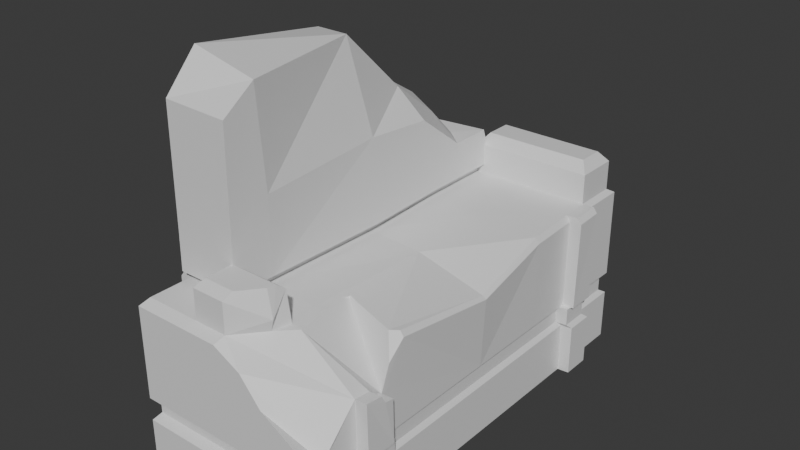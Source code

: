 # Source: bench.blend  (saved by Blender 4.0.36; exported with 4.5.12 LTS)
import bpy
from mathutils import Matrix  # noqa: F401  (used for matrix-valued properties, if any)

bpy.ops.wm.read_factory_settings(use_empty=True)
scene = bpy.context.scene
scene.name = 'Scene'

# ---- collections
col_collection = bpy.data.collections.new('Collection'); scene.collection.children.link(col_collection)

# ---- materials (node trees are filled in below, after node groups)
mat_material = bpy.data.materials.new('Material')
mat_material.alpha_threshold = 0.0
mat_material.use_transparent_shadow = False
mat_material.roughness = 0.5
mat_material.line_color = (0.0, 0.0, 0.0, 1.0)

# ---- material node trees
mat_material.use_nodes = True; mat_material.node_tree.nodes.clear()
_N = mat_material.node_tree.nodes; _L = mat_material.node_tree.links
n0 = _N.new('ShaderNodeOutputMaterial'); n0.name = 'Material Output'; n0.location = (300, 300)
n1 = _N.new('ShaderNodeBsdfPrincipled'); n1.name = 'Principled BSDF'; n1.location = (10, 300)
n1.inputs[3].default_value = 1.45
_L.new(n1.outputs[0], n0.inputs[0])
n0.is_active_output = True

# ---- world
world_world = bpy.data.worlds.new('World'); scene.world = world_world
world_world.use_nodes = True; world_world.node_tree.nodes.clear()
_N = world_world.node_tree.nodes; _L = world_world.node_tree.links
n0 = _N.new('ShaderNodeOutputWorld'); n0.name = 'World Output'; n0.location = (300, 300)
n1 = _N.new('ShaderNodeBackground'); n1.name = 'Background'; n1.location = (10, 300)
n1.inputs[0].default_value = (0.05088, 0.05088, 0.05088, 1.0)
_L.new(n1.outputs[0], n0.inputs[0])
n0.is_active_output = True
world_world.color = (0.05088, 0.05088, 0.05088)
world_world.use_sun_shadow = False
world_world.sun_shadow_jitter_overblur = 0.0

# ---- meshes
me_cube = bpy.data.meshes.new('Cube')
me_cube.from_pydata([(0.9566, 0.9568, 0.6604), (1.0, 1.0, -1.0), (1.0, -1.0, -1.0), (-0.9565, 0.9565, 0.6604), (-1.0, 1.0, -1.0), (-0.9565, -0.9565, 0.6604), (-1.0, -1.0, -1.0), (1.0, 1.0, -0.2795), (-1.0, -1.0, -0.2795), (1.0, -1.0, -0.2795), (-1.0, 1.0, -0.2795), (1.0, 1.0, -0.5), (1.0, -1.0, -0.5), (-1.0, 1.0, -0.5), (-1.0, -1.0, -0.5), (-1.0, -0.75, -1.0), (0.3125, -0.4562, 0.6185), (1.0, -0.75, -0.2795), (1.0, -0.75, -0.5), (-0.9565, -0.75, 0.6604), (1.0, -0.75, -1.0), (-1.0, -0.75, -0.2795), (-1.0, -0.75, -0.5), (-0.9626, 0.722, -0.2795), (0.9626, 0.722, -0.2795), (0.9626, -0.722, -0.2795), (-0.9626, -0.722, -0.2795), (-0.9626, 0.9626, -0.2795), (0.9626, -0.9626, -0.2795), (0.9626, 0.9626, -0.2795), (-0.9626, -0.9626, -0.2795), (-0.9565, 0.75, 0.6604), (1.0, 0.75, -1.0), (-1.0, 0.75, -0.2795), (-1.0, 0.75, -0.5), (-1.0, 0.75, -1.0), (0.9577, 0.7537, 0.6608), (1.0, 0.75, -0.2795), (1.0, 0.75, -0.5), (0.9626, 0.9626, -0.4518), (0.9626, -0.9626, -0.4518), (-0.9626, 0.9626, -0.4518), (-0.9626, -0.722, -0.4518), (0.9626, -0.722, -0.4518), (-0.9626, -0.9626, -0.4518), (0.9626, 0.722, -0.4518), (-0.9626, 0.722, -0.4518), (-1.0, -1.0, 0.6073), (-1.0, 0.75, 0.6073), (-1.0, 1.0, 0.6073), (1.0, 1.0, 0.6073), (1.001, 0.7534, 0.6077), (-1.0, -0.75, 0.6073), (0.9626, 0.0, -0.2795), (-0.9626, 0.0, -0.2795), (-1.0, 0.0, -1.0), (1.054, -0.01095, 0.4158), (1.0, 0.0, -0.2795), (1.0, 0.0, -0.5), (-1.0, 0.0, 0.6073), (1.0, 0.0, -1.0), (-1.0, 0.0, -0.2795), (-1.0, 0.0, -0.5), (-0.9626, 0.0, -0.4518), (0.9626, 0.0, -0.4518), (1.018, -0.01593, 0.45), (-0.9565, 0.0, 0.6604), (0.9626, 0.361, -0.2795), (-1.0, 0.375, 0.6073), (1.0, 0.375, -1.0), (-1.0, 0.375, -0.2795), (-1.0, 0.375, -0.5), (0.9626, 0.361, -0.4518), (-0.9565, 0.375, 0.6604), (-0.9626, 0.361, -0.2795), (-1.0, 0.375, -1.0), (1.013, 0.3816, 0.5847), (1.0, 0.375, -0.2795), (1.0, 0.375, -0.5), (-0.9626, 0.361, -0.4518), (0.9706, 0.3822, 0.6362), (0.2545, 1.0, -1.0), (0.2545, -1.0, -1.0), (0.2545, 1.0, 0.6073), (0.2545, 1.0, -0.2795), (0.2545, -1.0, -0.2795), (0.2545, -1.0, -0.5), (0.2545, 1.0, -0.5), (0.245, 0.9626, -0.2795), (0.245, -0.9626, -0.2795), (0.2545, -0.75, -1.0), (0.2957, -0.75, 0.6604), (0.2545, 0.75, -1.0), (0.2434, 0.75, 0.6604), (0.245, 0.9626, -0.4518), (0.245, -0.9626, -0.4518), (0.2434, 0.9565, 0.6604), (0.2545, 0.0, -1.0), (0.2606, -0.01023, 0.6162), (0.2545, 0.375, -1.0), (0.2445, 0.3754, 0.6583), (-0.9626, -0.5866, -0.2795), (-1.0, -0.6094, -1.0), (1.0, -0.6094, -0.2795), (1.0, -0.6094, -0.5), (-0.9626, -0.5866, -0.4518), (0.9626, -0.5866, -0.2795), (-1.0, -0.6094, 0.6073), (1.0, -0.6094, -1.0), (-1.0, -0.6094, -0.2795), (-1.0, -0.6094, -0.5), (0.9626, -0.5866, -0.4518), (-0.9565, -0.6094, 0.6604), (0.2441, -0.6092, 0.6591), (0.2545, -0.6094, -1.0), (-0.3728, 1.0, -1.0), (-0.3728, -1.0, 0.6073), (-0.3728, -1.0, -0.2795), (-0.3728, -1.0, -0.5), (-0.3588, -0.9626, -0.2795), (-0.3728, -0.75, -1.0), (-0.3728, 0.75, -1.0), (-0.3588, -0.9626, -0.4518), (-0.3566, -0.9565, 0.6604), (-0.348, -0.005113, 0.6383), (-0.356, 0.3752, 0.6594), (-0.3728, -1.0, -1.0), (-0.3728, 1.0, 0.6073), (-0.3728, 1.0, -0.2795), (-0.3728, 1.0, -0.5), (-0.3588, 0.9626, -0.2795), (-0.3566, -0.75, 0.6604), (-0.3566, 0.75, 0.6604), (-0.3588, 0.9626, -0.4518), (-0.3566, 0.9565, 0.6604), (-0.3728, 0.0, -1.0), (-0.3728, 0.375, -1.0), (-0.3562, -0.6093, 0.6597), (-0.3728, -0.6094, -1.0), (-0.909, 1.0, -1.0), (-0.909, -1.0, 0.6073), (-0.909, -1.0, -0.2795), (-0.909, -1.0, -0.5), (-0.875, -0.9626, -0.2795), (-0.909, -0.75, -1.0), (-0.909, 0.75, -1.0), (-0.875, -0.9626, -0.4518), (-0.8695, -0.9565, 0.6604), (-0.8682, -0.000742, 0.6572), (-0.8694, 0.375, 0.6602), (-0.8694, -0.6094, 0.6603), (-0.909, -1.0, -1.0), (-0.909, 1.0, 0.6073), (-0.909, 1.0, -0.2795), (-0.909, 1.0, -0.5), (-0.875, 0.9626, -0.2795), (-0.8695, -0.75, 0.6604), (-0.8695, 0.75, 0.6604), (-0.875, 0.9626, -0.4518), (-0.8695, 0.9565, 0.6604), (-0.909, 0.0, -1.0), (-0.909, 0.375, -1.0), (-0.909, -0.6094, -1.0), (-0.9582, -0.7966, 0.7498), (-0.2703, -0.7966, 0.7498), (-0.9582, 0.7964, 0.7498), (-0.2703, 0.7964, 0.7498), (-0.2698, -0.6093, 0.7492), (-0.2696, 0.3751, 0.7488), (-0.2588, -0.005165, 0.7277), (-0.9566, -0.0007942, 0.7466), (-0.9581, 0.375, 0.7497), (-0.9582, -0.6094, 0.7497), (-0.9425, -0.7972, 2.234), (-0.2545, -0.7972, 2.216), (-0.9782, 0.6749, 1.143), (-0.4952, 0.6167, 1.122), (-0.2541, -0.6478, 2.438), (-0.5731, 0.2846, 1.767), (-0.5224, -0.04957, 2.426), (-0.9507, -0.01359, 2.395), (-0.9366, 0.3242, 1.797), (-0.9424, -0.6479, 2.581), (0.9626, 0.5954, -0.2795), (-1.0, 0.6185, 0.6073), (1.0, 0.6185, -1.0), (-1.0, 0.6185, -0.2795), (-1.0, 0.6185, -0.5), (0.9626, 0.5954, -0.4518), (-0.9565, 0.6185, 0.6604), (-0.9626, 0.5954, -0.2795), (-1.0, 0.6185, -1.0), (1.005, 0.623, 0.5996), (1.0, 0.6185, -0.2795), (1.0, 0.6185, -0.5), (-0.9626, 0.5954, -0.4518), (0.9622, 0.6235, 0.6522), (0.2545, 0.6185, -1.0), (0.2438, 0.6186, 0.6597), (-0.3564, 0.6186, 0.66), (-0.3728, 0.6185, -1.0), (-0.8695, 0.6185, 0.6603), (-0.909, 0.6185, -1.0), (-0.2701, 0.6182, 0.7494), (-0.9582, 0.6185, 0.7498), (-0.5603, 0.5113, 1.388), (-0.9488, 0.5787, 1.456), (-0.9503, -0.6097, 0.9328), (-0.3134, 0.3256, 1.474), (-0.2861, 0.7451, 1.113), (-0.9487, -0.001083, 1.267), (-0.2624, -0.7969, 1.484), (-0.9503, -0.7969, 1.147), (-0.3124, -0.003221, 1.532), (-0.262, -0.6096, 1.484), (-0.9474, 0.3532, 1.231), (-0.9476, 0.7721, 0.8915), (-0.9477, 0.585, 0.8744), (-0.2957, 0.5535, 1.099), (-0.3549, 0.3751, 0.7488), (-0.3555, 0.7497, 0.7498), (-0.8684, 0.7499, 0.7498), (-0.8672, -0.0007942, 0.7466), (-0.8683, 0.375, 0.7497), (-0.3469, -0.005165, 0.7277), (-0.3551, -0.6093, 0.7492), (-0.3555, -0.7501, 0.7498), (-0.8684, -0.7501, 0.7498), (-0.8684, -0.6094, 0.7497), (-0.8684, 0.6185, 0.7498), (-0.3553, 0.6177, 0.7493), (0.9848, -0.8512, 0.006155), (0.9881, -0.751, 0.2538), (0.9914, -0.9232, -0.1101), (0.9862, -1.0, -0.04006), (1.003, -0.6582, 0.1677), (0.9987, -0.6786, 0.2446), (1.003, -0.6137, 0.164), (1.003, -0.6156, 0.1529), (0.3207, -0.5505, 0.6452), (0.3389, -0.6101, 0.6522), (0.4285, -0.4678, 0.6256), (0.9732, -0.4953, 0.5893), (0.9054, -0.5253, 0.5985), (0.2929, -0.4887, 0.6446), (0.3298, -0.4548, 0.6375), (0.4826, -1.0, 0.2289), (0.2545, -1.0, 0.4718), (0.4045, -0.7506, 0.6517), (0.2434, -0.832, 0.6604), (0.406, -0.7536, 0.6516), (0.3946, -0.7219, 0.6492), (1.007, -0.4972, 0.5497), (1.014, -0.4968, 0.543), (1.007, -0.574, 0.3886), (-0.001758, -0.9566, 0.6604), (-0.03746, -1.0, 0.6072), (0.8704, 0.9152, 1.055), (0.8711, 0.7951, 1.056), (0.246, 0.7916, 1.055), (0.2461, 0.915, 1.055), (-0.2729, 0.915, 1.055), (-0.3002, -0.9167, 1.019), (-0.3002, -0.7898, 1.019), (-0.2729, 0.7916, 1.055), (0.2103, -0.8271, 1.019), (0.03921, -0.9186, 1.019), (0.2201, -0.7898, 1.019), (0.9566, 0.9568, 0.9512), (0.9577, 0.7537, 0.9515), (0.2434, 0.75, 0.9512), (0.2434, 0.9566, 0.9512), (-0.3566, 0.9566, 0.9512), (-0.3566, 0.75, 0.9512), (-0.3566, -0.9565, 0.9511), (-0.3566, -0.75, 0.9512), (0.2877, -0.8373, 0.7769), (-0.001789, -0.9565, 0.9511), (0.2434, -0.75, 0.9512), (1.13, 0.7498, -0.9919), (1.13, 0.7498, -0.4919), (1.093, 0.7218, -0.2713), (1.093, 0.7218, -0.4437), (1.088, 0.7536, 0.6689), (1.131, 0.7533, 0.6158), (1.13, -0.6096, -0.4919), (1.13, -0.6096, -0.9919), (1.093, -0.5868, -0.4437), (1.13, 0.6183, -0.9919), (1.136, 0.6229, 0.6078), (1.13, 0.6183, -0.2713), (1.093, 0.5952, -0.4437), (1.13, 0.6183, -0.4919), (1.093, 0.6233, 0.6603), (1.118, -0.7511, 0.262), (1.129, -0.6787, 0.2527), (1.093, -0.7221, -0.2713), (1.093, -0.7221, -0.4437), (1.13, 0.7498, -0.2713), (1.13, -0.7502, -0.2713), (1.13, -0.6096, -0.2713), (1.093, -0.5868, -0.2713), (1.093, 0.5952, -0.2713), (1.133, -0.6158, 0.161), (1.13, -0.7502, -0.4919), (1.13, -0.7502, -0.9919), (1.133, -0.6584, 0.1759), (-1.12, -0.75, 0.6108), (-1.12, -0.6094, 0.6108), (-1.12, 0.6185, -0.4965), (-1.12, 0.6185, -0.9965), (-1.076, -0.75, 0.6639), (-1.12, 0.75, 0.6108), (-1.12, 0.6185, 0.6108), (-1.12, 0.6185, -0.2759), (-1.076, 0.6185, 0.6639), (-1.082, -0.722, -0.2759), (-1.082, -0.5866, -0.2759), (-1.12, -0.75, -0.4965), (-1.12, -0.6094, -0.4965), (-1.12, 0.75, -0.2759), (-1.12, -0.75, -0.276), (-1.082, -0.5866, -0.4483), (-1.12, -0.75, -0.9965), (-1.12, -0.6094, -0.9965), (-1.076, -0.6094, 0.6639), (-1.12, 0.75, -0.4965), (-1.12, 0.75, -0.9965), (-1.082, -0.722, -0.4483), (-1.082, 0.722, -0.4483), (-1.082, 0.5954, -0.4483), (-1.082, 0.722, -0.2759), (-1.076, 0.75, 0.6639), (-1.12, -0.6094, -0.2759), (-1.082, 0.5954, -0.2759)], [], [(156, 19, 5, 147), (141, 140, 47, 8), (33, 48, 49, 10), (90, 20, 2, 82), (234, 9, 17, 232, 231, 233), (84, 83, 50, 7), (88, 84, 7, 29), (25, 17, 9, 28), (23, 33, 10, 27), (143, 141, 8, 30), (151, 142, 14, 6), (35, 34, 13, 4), (20, 18, 12, 2), (81, 87, 11, 1), (39, 29, 24, 45), (103, 17, 25, 106), (44, 30, 26, 42), (146, 143, 30, 44), (6, 14, 22, 15), (30, 8, 21, 26), (8, 47, 52, 21), (46, 23, 27, 41), (43, 25, 28, 40), (94, 88, 29, 39), (198, 196, 36, 93), (202, 191, 35, 145), (185, 32, 279, 288), (108, 104, 285, 286), (37, 51, 284, 298), (195, 190, 334, 330), (1, 11, 38, 32), (29, 7, 37, 24), (7, 50, 51, 37), (81, 1, 32, 92), (159, 3, 31, 157), (19, 112, 325, 311), (110, 102, 324, 319), (186, 33, 23, 190), (102, 15, 323, 324), (232, 17, 299, 294), (87, 94, 39, 11), (18, 43, 40, 12), (34, 46, 41, 13), (142, 146, 44, 14), (14, 44, 42, 22), (11, 39, 45, 38), (147, 5, 47, 140), (31, 3, 49, 48), (96, 0, 50, 83), (5, 19, 52, 47), (187, 195, 330, 309), (0, 36, 51, 50), (112, 66, 59, 107), (80, 65, 56, 76), (67, 53, 64, 72), (101, 54, 63, 105), (109, 61, 54, 101), (107, 59, 61, 109), (105, 63, 62, 110), (110, 62, 55, 102), (78, 58, 60, 69), (72, 64, 58, 78), (76, 56, 57, 77), (162, 102, 55, 160), (242, 65, 98, 113, 240, 239, 244, 245, 241, 243), (77, 57, 53, 67), (193, 77, 67, 183), (192, 76, 77, 193), (188, 72, 78, 194), (194, 78, 69, 185), (183, 67, 72, 188), (196, 80, 76, 192), (66, 73, 68, 59), (54, 74, 79, 63), (61, 70, 74, 54), (59, 68, 70, 61), (63, 79, 71, 62), (62, 71, 75, 55), (160, 55, 75, 161), (98, 65, 80, 100), (124, 98, 100, 125), (60, 97, 99, 69), (137, 113, 98, 124), (108, 114, 97, 60), (134, 96, 83, 127), (12, 40, 95, 86), (129, 133, 94, 87), (255, 249, 276, 277), (115, 81, 92, 121), (185, 197, 92, 32), (199, 198, 93, 132), (133, 130, 88, 94), (40, 28, 89, 95), (115, 129, 87, 81), (2, 12, 86, 82), (28, 9, 85, 89), (130, 128, 84, 88), (128, 127, 83, 84), (120, 90, 82, 126), (247, 85, 9, 234, 246), (248, 91, 249, 250), (20, 90, 114, 108), (131, 91, 113, 137), (113, 91, 248, 251, 240), (144, 15, 102, 162), (46, 34, 326, 329), (31, 48, 312, 332), (15, 22, 318, 323), (21, 109, 101, 26), (112, 107, 308, 325), (23, 46, 329, 331), (65, 242, 252, 253, 56), (53, 106, 111, 64), (58, 104, 108, 60), (64, 111, 104, 58), (56, 253, 254, 237, 103, 57), (57, 103, 106, 53), (90, 120, 138, 114), (225, 224, 169, 167), (144, 120, 126, 151), (153, 152, 127, 128), (155, 153, 128, 130), (139, 154, 129, 115), (158, 155, 130, 133), (223, 222, 170, 171), (139, 115, 121, 145), (154, 158, 133, 129), (159, 134, 127, 152), (230, 220, 166, 203), (220, 221, 165, 166), (97, 135, 136, 99), (114, 138, 135, 97), (255, 123, 116, 256), (86, 95, 122, 118), (249, 91, 278, 276), (197, 200, 121, 92), (95, 89, 119, 122), (82, 86, 118, 126), (89, 85, 117, 119), (256, 116, 117, 85, 247), (0, 96, 271, 268), (66, 148, 149, 73), (112, 150, 148, 66), (3, 159, 152, 49), (13, 41, 158, 154), (4, 139, 145, 35), (189, 201, 157, 31), (41, 27, 155, 158), (4, 13, 154, 139), (27, 10, 153, 155), (10, 49, 152, 153), (15, 144, 151, 6), (19, 156, 150, 112), (120, 144, 162, 138), (135, 160, 161, 136), (138, 162, 160, 135), (123, 147, 140, 116), (118, 122, 146, 142), (134, 159, 157, 132), (200, 202, 145, 121), (122, 119, 143, 146), (126, 118, 142, 151), (119, 117, 141, 143), (117, 116, 140, 141), (131, 156, 147, 123), (214, 213, 179, 177), (212, 211, 174, 173), (210, 207, 182, 180), (218, 209, 176, 205), (226, 225, 167, 164), (228, 227, 163, 172), (222, 228, 172, 170), (224, 219, 168, 169), (229, 223, 171, 204), (227, 226, 164, 163), (173, 174, 177, 182), (206, 205, 176, 175), (182, 177, 179, 180), (180, 179, 178, 181), (217, 215, 181, 206), (209, 216, 175, 176), (213, 208, 178, 179), (207, 212, 173, 182), (211, 214, 177, 174), (215, 210, 180, 181), (216, 217, 206, 175), (181, 178, 205, 206), (221, 229, 204, 165), (208, 218, 205, 178), (136, 161, 202, 200), (73, 149, 201, 189), (99, 136, 200, 197), (219, 230, 203, 168), (125, 100, 198, 199), (69, 99, 197, 185), (106, 25, 296, 301), (238, 235, 306, 303), (237, 238, 303, 306, 295, 294, 299, 300, 103), (45, 24, 281, 282), (236, 232, 294, 295), (37, 193, 183, 24), (73, 189, 184, 68), (74, 190, 195, 79), (70, 186, 190, 74), (68, 184, 186, 70), (79, 195, 187, 71), (71, 187, 191, 75), (161, 75, 191, 202), (100, 80, 196, 198), (168, 203, 218, 208), (165, 204, 217, 216), (171, 170, 210, 215), (164, 167, 214, 211), (172, 163, 212, 207), (169, 168, 208, 213), (166, 165, 216, 209), (204, 171, 215, 217), (203, 166, 209, 218), (170, 172, 207, 210), (163, 164, 211, 212), (167, 169, 213, 214), (125, 199, 230, 219), (157, 201, 229, 221), (156, 131, 226, 227), (201, 149, 223, 229), (124, 125, 219, 224), (148, 150, 228, 222), (150, 156, 227, 228), (131, 137, 225, 226), (132, 157, 221, 220), (199, 132, 220, 230), (149, 148, 222, 223), (137, 124, 224, 225), (247, 246, 233, 231, 232, 236, 250, 249, 255, 256), (252, 242, 243, 254, 253), (234, 233, 246), (245, 16, 238, 237, 254, 243, 241), (235, 238, 16, 244, 239, 240, 251, 248, 250, 236), (244, 16, 245), (257, 260, 259, 258), (260, 261, 264, 259), (265, 267, 263, 262, 266), (93, 36, 269, 270), (91, 131, 275, 278), (131, 123, 274, 275), (96, 134, 272, 271), (134, 132, 273, 272), (132, 93, 270, 273), (36, 0, 268, 269), (123, 255, 277, 274), (257, 258, 269, 268), (258, 259, 270, 269), (260, 257, 268, 271), (261, 260, 271, 272), (259, 264, 273, 270), (264, 261, 272, 273), (262, 263, 275, 274), (265, 266, 277, 276), (263, 267, 278, 275), (267, 265, 276, 278), (266, 262, 274, 277), (287, 297, 304, 285), (285, 304, 305, 286), (301, 296, 297, 287), (283, 293, 289, 284), (281, 302, 291, 282), (280, 292, 288, 279), (282, 291, 292, 280), (284, 289, 290, 298), (51, 36, 283, 284), (183, 188, 291, 302), (20, 108, 286, 305), (194, 185, 288, 292), (104, 111, 287, 285), (24, 183, 302, 281), (43, 18, 304, 297), (196, 192, 289, 293), (38, 45, 282, 280), (32, 38, 280, 279), (192, 193, 290, 289), (193, 37, 298, 290), (111, 106, 301, 287), (188, 194, 292, 291), (25, 43, 297, 296), (17, 103, 300, 299), (18, 20, 305, 304), (36, 196, 293, 283), (235, 236, 295, 306), (309, 326, 327, 310), (330, 329, 326, 309), (313, 312, 320, 314), (334, 331, 329, 330), (315, 332, 312, 313), (318, 319, 324, 323), (328, 322, 319, 318), (307, 308, 333, 321), (316, 317, 322, 328), (311, 325, 308, 307), (33, 186, 314, 320), (101, 105, 322, 317), (48, 33, 320, 312), (191, 187, 309, 310), (22, 42, 328, 318), (34, 35, 327, 326), (109, 21, 321, 333), (21, 52, 307, 321), (105, 110, 319, 322), (186, 184, 313, 314), (189, 31, 332, 315), (42, 26, 316, 328), (52, 19, 311, 307), (26, 101, 317, 316), (190, 23, 331, 334), (107, 109, 333, 308), (184, 189, 315, 313), (35, 191, 310, 327)])
me_cube.polygons.foreach_set('material_index', [0, 0, 0, 0, 0, 0, 0, 0, 0, 0, 0, 0, 0, 0, 0, 0, 0, 0, 0, 0, 0, 0, 0, 0, 0, 0, 0, 0, 0, 0, 0, 0, 0, 0, 0, 0, 0, 0, 0, 0, 0, 0, 0, 0, 0, 0, 0, 0, 0, 0, 0, 0, 0, 0, 0, 0, 0, 0, 0, 0, 0, 0, 0, 0, 0, 0, 0, 0, 0, 0, 0, 0, 0, 0, 0, 0, 0, 0, 0, 0, 0, 0, 0, 0, 0, 0, 0, 3712, 0, 0, 0, 0, 0, 0, 0, 0, 0, 0, 0, 0, 0, 0, 0, 0, 0, 0, 0, 0, 0, 0, 0, 0, 0, 0, 0, 0, 0, 0, 0, 0, 0, 0, 0, 0, 0, 0, 0, 0, 0, 0, 0, 0, 0, 0, 0, 0, 0, 0, 0, 0, 0, 0, 0, 0, 0, 0, 0, 0, 0, 0, 0, 0, 0, 0, 0, 0, 0, 0, 0, 0, 0, 0, 0, 0, 0, 0, 0, 0, 0, 0, 0, 0, 0, 0, 0, 0, 0, 0, 0, 0, 0, 0, 0, 0, 0, 0, 0, 0, 0, 0, 0, 0, 0, 0, 0, 0, 3712, 3712, 0, 3712, 0, 0, 0, 0, 0, 0, 0, 0, 0, 0, 0, 0, 0, 0, 0, 0, 0, 0, 0, 0, 0, 0, 0, 0, 0, 0, 0, 0, 0, 0, 0, 0, 0, 3712, 3712, 3712, 3712, 3712, 3712, 0, 0, 0, 0, 0, 0, 0, 0, 0, 0, 0, 0, 0, 0, 0, 0, 0, 0, 0, 0, 0, 0, 0, 0, 0, 0, 0, 0, 0, 0, 0, 0, 0, 0, 0, 0, 0, 0, 0, 0, 0, 0, 0, 0, 0, 0, 0, 0, 3712, 0, 0, 0, 0, 0, 0, 0, 0, 0, 0, 0, 0, 0, 0, 0, 0, 0, 0, 0, 0, 0, 0, 0, 0, 0, 0, 0, 0])
_uv = me_cube.uv_layers.new(name='UVMap')
_uv.uv.foreach_set('vector', [0.8587, 0.7188, 0.8696, 0.7188, 0.8696, 0.7446, 0.8587, 0.7446, 0.4651, 0.9886, 0.625, 0.9886, 0.625, 1.0, 0.4651, 1.0, 0.4651, 0.2188, 0.625, 0.2188, 0.625, 0.25, 0.4651, 0.25, 0.2818, 0.7188, 0.375, 0.7188, 0.375, 0.75, 0.2818, 0.75, 0.5239, 0.75, 0.4651, 0.75, 0.4651, 0.7188, 0.5562, 0.7188, 0.5297, 0.7314, 0.5015, 0.7441, 0.4651, 0.4068, 0.625, 0.4068, 0.625, 0.5, 0.4651, 0.5, 0.4651, 0.4068, 0.4651, 0.4068, 0.4651, 0.5, 0.4651, 0.5, 0.4651, 0.7188, 0.4651, 0.7188, 0.4651, 0.75, 0.4651, 0.75, 0.4651, 0.2188, 0.4651, 0.2188, 0.4651, 0.25, 0.4651, 0.25, 0.4651, 0.9886, 0.4651, 0.9886, 0.4651, 1.0, 0.4651, 1.0, 0.375, 0.9886, 0.4375, 0.9886, 0.4375, 1.0, 0.375, 1.0, 0.375, 0.2188, 0.4375, 0.2188, 0.4375, 0.25, 0.375, 0.25, 0.375, 0.7188, 0.4375, 0.7188, 0.4375, 0.75, 0.375, 0.75, 0.375, 0.4068, 0.4375, 0.4068, 0.4375, 0.5, 0.375, 0.5, 0.4435, 0.5, 0.4651, 0.5, 0.4651, 0.5312, 0.4435, 0.5312, 0.4651, 0.7012, 0.4651, 0.7188, 0.4651, 0.7188, 0.4651, 0.7012, 0.4435, 0.0, 0.4651, 0.0, 0.4651, 0.03125, 0.4435, 0.03125, 0.4435, 0.9886, 0.4651, 0.9886, 0.4651, 1.0, 0.4435, 1.0, 0.375, 0.0, 0.4375, 0.0, 0.4375, 0.03125, 0.375, 0.03125, 0.4651, 0.0, 0.4651, 0.0, 0.4651, 0.03125, 0.4651, 0.03125, 0.4651, 0.0, 0.625, 0.0, 0.625, 0.03125, 0.4651, 0.03125, 0.4435, 0.2188, 0.4651, 0.2188, 0.4651, 0.25, 0.4435, 0.25, 0.4435, 0.7188, 0.4651, 0.7188, 0.4651, 0.75, 0.4435, 0.75, 0.4435, 0.4068, 0.4651, 0.4068, 0.4651, 0.5, 0.4435, 0.5, 0.7196, 0.5477, 0.6304, 0.5477, 0.6304, 0.5312, 0.7196, 0.5312, 0.1364, 0.5477, 0.125, 0.5477, 0.125, 0.5312, 0.1364, 0.5312, 0.375, 0.5477, 0.375, 0.5312, 0.375, 0.5312, 0.375, 0.5477, 0.375, 0.7012, 0.4375, 0.7012, 0.4375, 0.7012, 0.375, 0.7012, 0.4651, 0.5312, 0.625, 0.5312, 0.625, 0.5312, 0.4651, 0.5312, 0.4435, 0.2023, 0.4651, 0.2023, 0.4651, 0.2023, 0.4435, 0.2023, 0.375, 0.5, 0.4375, 0.5, 0.4375, 0.5312, 0.375, 0.5312, 0.4651, 0.5, 0.4651, 0.5, 0.4651, 0.5312, 0.4651, 0.5312, 0.4651, 0.5, 0.625, 0.5, 0.625, 0.5312, 0.4651, 0.5312, 0.2818, 0.5, 0.375, 0.5, 0.375, 0.5312, 0.2818, 0.5312, 0.8587, 0.5054, 0.8696, 0.5054, 0.8696, 0.5312, 0.8587, 0.5312, 0.8696, 0.7188, 0.8696, 0.7012, 0.8696, 0.7012, 0.8696, 0.7188, 0.4375, 0.04883, 0.375, 0.04883, 0.375, 0.04883, 0.4375, 0.04883, 0.4651, 0.2023, 0.4651, 0.2188, 0.4651, 0.2188, 0.4651, 0.2023, 0.125, 0.7012, 0.125, 0.7188, 0.125, 0.7188, 0.125, 0.7012, 0.5562, 0.7188, 0.4651, 0.7188, 0.4651, 0.7188, 0.5562, 0.7188, 0.4375, 0.4068, 0.4435, 0.4068, 0.4435, 0.5, 0.4375, 0.5, 0.4375, 0.7188, 0.4435, 0.7188, 0.4435, 0.75, 0.4375, 0.75, 0.4375, 0.2188, 0.4435, 0.2188, 0.4435, 0.25, 0.4375, 0.25, 0.4375, 0.9886, 0.4435, 0.9886, 0.4435, 1.0, 0.4375, 1.0, 0.4375, 0.0, 0.4435, 0.0, 0.4435, 0.03125, 0.4375, 0.03125, 0.4375, 0.5, 0.4435, 0.5, 0.4435, 0.5312, 0.4375, 0.5312, 0.8587, 0.7446, 0.8696, 0.7446, 0.875, 0.75, 0.8636, 0.75, 0.8696, 0.5312, 0.8696, 0.5054, 0.875, 0.5, 0.875, 0.5312, 0.7196, 0.5054, 0.6304, 0.5054, 0.625, 0.5, 0.7182, 0.5, 0.8696, 0.7446, 0.8696, 0.7188, 0.875, 0.7188, 0.875, 0.75, 0.4375, 0.2023, 0.4435, 0.2023, 0.4435, 0.2023, 0.4375, 0.2023, 0.6304, 0.5054, 0.6304, 0.5312, 0.625, 0.5312, 0.625, 0.5, 0.8696, 0.7012, 0.8696, 0.625, 0.875, 0.625, 0.875, 0.7012, 0.6304, 0.5781, 0.6304, 0.625, 0.625, 0.625, 0.625, 0.5781, 0.4651, 0.5781, 0.4651, 0.625, 0.4435, 0.625, 0.4435, 0.5781, 0.4651, 0.04883, 0.4651, 0.125, 0.4435, 0.125, 0.4435, 0.04883, 0.4651, 0.04883, 0.4651, 0.125, 0.4651, 0.125, 0.4651, 0.04883, 0.625, 0.04883, 0.625, 0.125, 0.4651, 0.125, 0.4651, 0.04883, 0.4435, 0.04883, 0.4435, 0.125, 0.4375, 0.125, 0.4375, 0.04883, 0.4375, 0.04883, 0.4375, 0.125, 0.375, 0.125, 0.375, 0.04883, 0.4375, 0.5781, 0.4375, 0.625, 0.375, 0.625, 0.375, 0.5781, 0.4435, 0.5781, 0.4435, 0.625, 0.4375, 0.625, 0.4375, 0.5781, 0.625, 0.5781, 0.625, 0.625, 0.4651, 0.625, 0.4651, 0.5781, 0.1364, 0.7012, 0.125, 0.7012, 0.125, 0.625, 0.1364, 0.625, 0.6304, 0.6858, 0.6304, 0.625, 0.7196, 0.625, 0.7196, 0.7012, 0.7078, 0.7012, 0.7103, 0.6936, 0.714, 0.6858, 0.7096, 0.6814, 0.6974, 0.6829, 0.6384, 0.6897, 0.4651, 0.5781, 0.4651, 0.625, 0.4651, 0.625, 0.4651, 0.5781, 0.4651, 0.5477, 0.4651, 0.5781, 0.4651, 0.5781, 0.4651, 0.5477, 0.625, 0.5477, 0.625, 0.5781, 0.4651, 0.5781, 0.4651, 0.5477, 0.4435, 0.5477, 0.4435, 0.5781, 0.4375, 0.5781, 0.4375, 0.5477, 0.4375, 0.5477, 0.4375, 0.5781, 0.375, 0.5781, 0.375, 0.5477, 0.4651, 0.5477, 0.4651, 0.5781, 0.4435, 0.5781, 0.4435, 0.5477, 0.6304, 0.5477, 0.6304, 0.5781, 0.625, 0.5781, 0.625, 0.5477, 0.8696, 0.625, 0.8696, 0.5781, 0.875, 0.5781, 0.875, 0.625, 0.4651, 0.125, 0.4651, 0.1719, 0.4435, 0.1719, 0.4435, 0.125, 0.4651, 0.125, 0.4651, 0.1719, 0.4651, 0.1719, 0.4651, 0.125, 0.625, 0.125, 0.625, 0.1719, 0.4651, 0.1719, 0.4651, 0.125, 0.4435, 0.125, 0.4435, 0.1719, 0.4375, 0.1719, 0.4375, 0.125, 0.4375, 0.125, 0.4375, 0.1719, 0.375, 0.1719, 0.375, 0.125, 0.1364, 0.625, 0.125, 0.625, 0.125, 0.5781, 0.1364, 0.5781, 0.7196, 0.625, 0.6304, 0.625, 0.6304, 0.5781, 0.7196, 0.5781, 0.7946, 0.625, 0.7196, 0.625, 0.7196, 0.5781, 0.7946, 0.5781, 0.375, 0.625, 0.2818, 0.625, 0.2818, 0.5781, 0.375, 0.5781, 0.7946, 0.7012, 0.7196, 0.7012, 0.7196, 0.625, 0.7946, 0.625, 0.375, 0.7012, 0.2818, 0.7012, 0.2818, 0.625, 0.375, 0.625, 0.7946, 0.5054, 0.7196, 0.5054, 0.7182, 0.5, 0.7966, 0.5, 0.4375, 0.75, 0.4435, 0.75, 0.4435, 0.8432, 0.4375, 0.8432, 0.4375, 0.3284, 0.4435, 0.3284, 0.4435, 0.4068, 0.4375, 0.4068, 0.6239, 0.0337, 0.5965, 0.07245, 0.5965, 0.07245, 0.6239, 0.0337, 0.2034, 0.5, 0.2818, 0.5, 0.2818, 0.5312, 0.2034, 0.5312, 0.375, 0.5477, 0.2818, 0.5477, 0.2818, 0.5312, 0.375, 0.5312, 0.7946, 0.5477, 0.7196, 0.5477, 0.7196, 0.5312, 0.7946, 0.5312, 0.4435, 0.3284, 0.4651, 0.3284, 0.4651, 0.4068, 0.4435, 0.4068, 0.4435, 0.75, 0.4651, 0.75, 0.4651, 0.8432, 0.4435, 0.8432, 0.375, 0.3284, 0.4375, 0.3284, 0.4375, 0.4068, 0.375, 0.4068, 0.375, 0.75, 0.4375, 0.75, 0.4375, 0.8432, 0.375, 0.8432, 0.4651, 0.75, 0.4651, 0.75, 0.4651, 0.8432, 0.4651, 0.8432, 0.4651, 0.3284, 0.4651, 0.3284, 0.4651, 0.4068, 0.4651, 0.4068, 0.4651, 0.3284, 0.625, 0.3284, 0.625, 0.4068, 0.4651, 0.4068, 0.2034, 0.7188, 0.2818, 0.7188, 0.2818, 0.75, 0.2034, 0.75, 0.5861, 0.8432, 0.4651, 0.8432, 0.4651, 0.75, 0.5239, 0.75, 0.5566, 0.8138, 0.6989, 0.7188, 0.7196, 0.7188, 0.7196, 0.729, 0.6987, 0.7191, 0.375, 0.7188, 0.2818, 0.7188, 0.2818, 0.7012, 0.375, 0.7012, 0.7946, 0.7188, 0.7196, 0.7188, 0.7196, 0.7012, 0.7946, 0.7012, 0.7196, 0.7012, 0.7196, 0.7188, 0.6989, 0.7188, 0.7003, 0.7151, 0.7078, 0.7012, 0.1364, 0.7188, 0.125, 0.7188, 0.125, 0.7012, 0.1364, 0.7012, 0.4435, 0.2188, 0.4375, 0.2188, 0.4375, 0.2188, 0.4435, 0.2188, 0.8696, 0.5312, 0.875, 0.5312, 0.875, 0.5312, 0.8696, 0.5312, 0.375, 0.03125, 0.4375, 0.03125, 0.4375, 0.03125, 0.375, 0.03125, 0.4651, 0.03125, 0.4651, 0.04883, 0.4651, 0.04883, 0.4651, 0.03125, 0.8696, 0.7012, 0.875, 0.7012, 0.875, 0.7012, 0.8696, 0.7012, 0.4651, 0.2188, 0.4435, 0.2188, 0.4435, 0.2188, 0.4651, 0.2188, 0.6304, 0.625, 0.6304, 0.6858, 0.6259, 0.6862, 0.625, 0.6862, 0.625, 0.625, 0.4651, 0.625, 0.4651, 0.7012, 0.4435, 0.7012, 0.4435, 0.625, 0.4375, 0.625, 0.4375, 0.7012, 0.375, 0.7012, 0.375, 0.625, 0.4435, 0.625, 0.4435, 0.7012, 0.4375, 0.7012, 0.4375, 0.625, 0.625, 0.625, 0.625, 0.6862, 0.6036, 0.696, 0.5738, 0.7012, 0.4651, 0.7012, 0.4651, 0.625, 0.4651, 0.625, 0.4651, 0.7012, 0.4651, 0.7012, 0.4651, 0.625, 0.2818, 0.7188, 0.2034, 0.7188, 0.2034, 0.7012, 0.2818, 0.7012, 0.7946, 0.7012, 0.7946, 0.625, 0.7946, 0.625, 0.7946, 0.7012, 0.1364, 0.7188, 0.2034, 0.7188, 0.2034, 0.75, 0.1364, 0.75, 0.4651, 0.2614, 0.625, 0.2614, 0.625, 0.3284, 0.4651, 0.3284, 0.4651, 0.2614, 0.4651, 0.2614, 0.4651, 0.3284, 0.4651, 0.3284, 0.375, 0.2614, 0.4375, 0.2614, 0.4375, 0.3284, 0.375, 0.3284, 0.4435, 0.2614, 0.4651, 0.2614, 0.4651, 0.3284, 0.4435, 0.3284, 0.8587, 0.5781, 0.8587, 0.625, 0.8587, 0.625, 0.8587, 0.5781, 0.1364, 0.5, 0.2034, 0.5, 0.2034, 0.5312, 0.1364, 0.5312, 0.4375, 0.2614, 0.4435, 0.2614, 0.4435, 0.3284, 0.4375, 0.3284, 0.8587, 0.5054, 0.7946, 0.5054, 0.7966, 0.5, 0.8636, 0.5, 0.7946, 0.5477, 0.7946, 0.5312, 0.7946, 0.5312, 0.7946, 0.5477, 0.7946, 0.5312, 0.8587, 0.5312, 0.8587, 0.5312, 0.7946, 0.5312, 0.2818, 0.625, 0.2034, 0.625, 0.2034, 0.5781, 0.2818, 0.5781, 0.2818, 0.7012, 0.2034, 0.7012, 0.2034, 0.625, 0.2818, 0.625, 0.7502, 0.7446, 0.7946, 0.7446, 0.7966, 0.75, 0.7547, 0.75, 0.4375, 0.8432, 0.4435, 0.8432, 0.4435, 0.9216, 0.4375, 0.9216, 0.7196, 0.729, 0.7196, 0.7188, 0.7196, 0.7188, 0.7196, 0.729, 0.2818, 0.5477, 0.2034, 0.5477, 0.2034, 0.5312, 0.2818, 0.5312, 0.4435, 0.8432, 0.4651, 0.8432, 0.4651, 0.9216, 0.4435, 0.9216, 0.375, 0.8432, 0.4375, 0.8432, 0.4375, 0.9216, 0.375, 0.9216, 0.4651, 0.8432, 0.4651, 0.8432, 0.4651, 0.9216, 0.4651, 0.9216, 0.625, 0.8797, 0.625, 0.9216, 0.4651, 0.9216, 0.4651, 0.8432, 0.5861, 0.8432, 0.6304, 0.5054, 0.7196, 0.5054, 0.7196, 0.5054, 0.6304, 0.5054, 0.8696, 0.625, 0.8587, 0.625, 0.8587, 0.5781, 0.8696, 0.5781, 0.8696, 0.7012, 0.8587, 0.7012, 0.8587, 0.625, 0.8696, 0.625, 0.8696, 0.5054, 0.8587, 0.5054, 0.8636, 0.5, 0.875, 0.5, 0.4375, 0.25, 0.4435, 0.25, 0.4435, 0.2614, 0.4375, 0.2614, 0.125, 0.5, 0.1364, 0.5, 0.1364, 0.5312, 0.125, 0.5312, 0.8696, 0.5477, 0.8587, 0.5477, 0.8587, 0.5312, 0.8696, 0.5312, 0.4435, 0.25, 0.4651, 0.25, 0.4651, 0.2614, 0.4435, 0.2614, 0.375, 0.25, 0.4375, 0.25, 0.4375, 0.2614, 0.375, 0.2614, 0.4651, 0.25, 0.4651, 0.25, 0.4651, 0.2614, 0.4651, 0.2614, 0.4651, 0.25, 0.625, 0.25, 0.625, 0.2614, 0.4651, 0.2614, 0.125, 0.7188, 0.1364, 0.7188, 0.1364, 0.75, 0.125, 0.75, 0.8696, 0.7188, 0.8587, 0.7188, 0.8587, 0.7012, 0.8696, 0.7012, 0.2034, 0.7188, 0.1364, 0.7188, 0.1364, 0.7012, 0.2034, 0.7012, 0.2034, 0.625, 0.1364, 0.625, 0.1364, 0.5781, 0.2034, 0.5781, 0.2034, 0.7012, 0.1364, 0.7012, 0.1364, 0.625, 0.2034, 0.625, 0.7946, 0.7446, 0.8587, 0.7446, 0.8636, 0.75, 0.7966, 0.75, 0.4375, 0.9216, 0.4435, 0.9216, 0.4435, 0.9886, 0.4375, 0.9886, 0.7946, 0.5054, 0.8587, 0.5054, 0.8587, 0.5312, 0.7946, 0.5312, 0.2034, 0.5477, 0.1364, 0.5477, 0.1364, 0.5312, 0.2034, 0.5312, 0.4435, 0.9216, 0.4651, 0.9216, 0.4651, 0.9886, 0.4435, 0.9886, 0.375, 0.9216, 0.4375, 0.9216, 0.4375, 0.9886, 0.375, 0.9886, 0.4651, 0.9216, 0.4651, 0.9216, 0.4651, 0.9886, 0.4651, 0.9886, 0.4651, 0.9216, 0.625, 0.9216, 0.625, 0.9886, 0.4651, 0.9886, 0.7946, 0.7188, 0.8587, 0.7188, 0.8587, 0.7446, 0.7946, 0.7446, 0.7946, 0.7012, 0.7946, 0.625, 0.7946, 0.625, 0.7946, 0.7012, 0.8587, 0.7188, 0.7946, 0.7188, 0.7946, 0.7188, 0.8587, 0.7188, 0.8587, 0.625, 0.8587, 0.7012, 0.8587, 0.7012, 0.8587, 0.625, 0.7946, 0.5477, 0.7946, 0.5312, 0.7946, 0.5312, 0.7946, 0.5477, 0.7946, 0.7187, 0.7946, 0.7012, 0.7946, 0.7012, 0.7946, 0.7188, 0.8587, 0.7012, 0.8587, 0.7188, 0.8587, 0.7188, 0.8587, 0.7012, 0.8587, 0.625, 0.8587, 0.7012, 0.8587, 0.7012, 0.8587, 0.625, 0.7946, 0.625, 0.7946, 0.5781, 0.7946, 0.5781, 0.7946, 0.625, 0.8587, 0.5477, 0.8587, 0.5781, 0.8587, 0.5781, 0.8587, 0.5477, 0.8587, 0.7188, 0.7946, 0.7187, 0.7946, 0.7188, 0.8587, 0.7188, 0.8587, 0.7188, 0.7946, 0.7188, 0.7946, 0.7012, 0.8587, 0.7012, 0.8587, 0.5477, 0.7946, 0.5477, 0.7946, 0.5312, 0.8587, 0.5312, 0.8587, 0.7012, 0.7946, 0.7012, 0.7946, 0.625, 0.8587, 0.625, 0.8587, 0.625, 0.7946, 0.625, 0.7946, 0.5781, 0.8587, 0.5781, 0.8587, 0.5477, 0.8587, 0.5781, 0.8587, 0.5781, 0.8587, 0.5477, 0.7946, 0.5312, 0.8587, 0.5312, 0.8587, 0.5312, 0.7946, 0.5312, 0.7946, 0.625, 0.7946, 0.5781, 0.7946, 0.5781, 0.7946, 0.625, 0.8587, 0.7012, 0.8587, 0.7188, 0.8587, 0.7188, 0.8587, 0.7012, 0.7946, 0.7188, 0.7946, 0.7012, 0.7946, 0.7012, 0.7946, 0.7188, 0.8587, 0.5781, 0.8587, 0.625, 0.8587, 0.625, 0.8587, 0.5781, 0.8587, 0.5312, 0.8587, 0.5477, 0.8587, 0.5477, 0.8587, 0.5312, 0.8587, 0.5781, 0.7946, 0.5781, 0.7946, 0.5477, 0.8587, 0.5477, 0.8587, 0.5312, 0.8587, 0.5477, 0.8587, 0.5477, 0.8587, 0.5312, 0.7946, 0.5781, 0.7946, 0.5477, 0.7946, 0.5477, 0.7946, 0.5781, 0.2034, 0.5781, 0.1364, 0.5781, 0.1364, 0.5477, 0.2034, 0.5477, 0.8696, 0.5781, 0.8587, 0.5781, 0.8587, 0.5477, 0.8696, 0.5477, 0.2818, 0.5781, 0.2034, 0.5781, 0.2034, 0.5477, 0.2818, 0.5477, 0.7946, 0.5781, 0.7946, 0.5477, 0.7946, 0.5477, 0.7946, 0.5781, 0.7946, 0.5781, 0.7196, 0.5781, 0.7196, 0.5477, 0.7946, 0.5477, 0.375, 0.5781, 0.2818, 0.5781, 0.2818, 0.5477, 0.375, 0.5477, 0.4651, 0.7012, 0.4651, 0.7188, 0.4651, 0.7188, 0.4651, 0.7012, 0.482, 1.0, 0.4773, 0.989, 0.4773, 0.989, 0.482, 1.0, 0.4833, 0.00104, 0.482, 0.0, 0.5724, 0.7014, 0.5739, 0.7068, 0.575, 0.7094, 0.5562, 0.7188, 0.4651, 0.7188, 0.4651, 0.7012, 0.4651, 0.7012, 0.4435, 0.5312, 0.4651, 0.5312, 0.4651, 0.5312, 0.4435, 0.5312, 0.4768, 0.1042, 0.4678, 0.07696, 0.4678, 0.07696, 0.4768, 0.1042, 0.4651, 0.5312, 0.4651, 0.5477, 0.4651, 0.5477, 0.4651, 0.5312, 0.8696, 0.5781, 0.8696, 0.5477, 0.875, 0.5477, 0.875, 0.5781, 0.4651, 0.1719, 0.4651, 0.2023, 0.4435, 0.2023, 0.4435, 0.1719, 0.4651, 0.1719, 0.4651, 0.2023, 0.4651, 0.2023, 0.4651, 0.1719, 0.625, 0.1719, 0.625, 0.2023, 0.4651, 0.2023, 0.4651, 0.1719, 0.4435, 0.1719, 0.4435, 0.2023, 0.4375, 0.2023, 0.4375, 0.1719, 0.4375, 0.1719, 0.4375, 0.2023, 0.375, 0.2023, 0.375, 0.1719, 0.1364, 0.5781, 0.125, 0.5781, 0.125, 0.5477, 0.1364, 0.5477, 0.7196, 0.5781, 0.6304, 0.5781, 0.6304, 0.5477, 0.7196, 0.5477, 0.7946, 0.5781, 0.7946, 0.5477, 0.7946, 0.5477, 0.7946, 0.5781, 0.8587, 0.5312, 0.8587, 0.5477, 0.8587, 0.5477, 0.8587, 0.5312, 0.8587, 0.5781, 0.8587, 0.625, 0.8587, 0.625, 0.8587, 0.5781, 0.7946, 0.7188, 0.7946, 0.7012, 0.7946, 0.7012, 0.7946, 0.7188, 0.8587, 0.7012, 0.8587, 0.7188, 0.8587, 0.7188, 0.8587, 0.7012, 0.7946, 0.625, 0.7946, 0.5781, 0.7946, 0.5781, 0.7946, 0.625, 0.7946, 0.5312, 0.8587, 0.5312, 0.8587, 0.5312, 0.7946, 0.5312, 0.8587, 0.5477, 0.8587, 0.5781, 0.8587, 0.5781, 0.8587, 0.5477, 0.7946, 0.5477, 0.7946, 0.5312, 0.7946, 0.5312, 0.7946, 0.5477, 0.8587, 0.625, 0.8587, 0.7012, 0.8587, 0.7012, 0.8587, 0.625, 0.8587, 0.7188, 0.7946, 0.7188, 0.7946, 0.7188, 0.8587, 0.7188, 0.7946, 0.7012, 0.7946, 0.625, 0.7946, 0.625, 0.7946, 0.7012, 0.7946, 0.5781, 0.7946, 0.5477, 0.7946, 0.5477, 0.7946, 0.5781, 0.8587, 0.5312, 0.8587, 0.5477, 0.8587, 0.5477, 0.8587, 0.5312, 0.8587, 0.7188, 0.7946, 0.7188, 0.7946, 0.7187, 0.8587, 0.7188, 0.8587, 0.5477, 0.8587, 0.5781, 0.8587, 0.5781, 0.8587, 0.5477, 0.7946, 0.625, 0.7946, 0.5781, 0.7946, 0.5781, 0.7946, 0.625, 0.8587, 0.625, 0.8587, 0.7012, 0.8587, 0.7012, 0.8587, 0.625, 0.8587, 0.7012, 0.8587, 0.7188, 0.8587, 0.7188, 0.8587, 0.7012, 0.7946, 0.7188, 0.7946, 0.7012, 0.7946, 0.7012, 0.7946, 0.7187, 0.7946, 0.5312, 0.8587, 0.5312, 0.8587, 0.5312, 0.7946, 0.5312, 0.7946, 0.5477, 0.7946, 0.5312, 0.7946, 0.5312, 0.7946, 0.5477, 0.8587, 0.5781, 0.8587, 0.625, 0.8587, 0.625, 0.8587, 0.5781, 0.7946, 0.7012, 0.7946, 0.625, 0.7946, 0.625, 0.7946, 0.7012, 0.5689, 0.008072, 0.5257, 0.0, 0.4366, 0.0, 0.4533, 0.03891, 0.4678, 0.07696, 0.4768, 0.1042, 0.5776, 0.09656, 0.5965, 0.07245, 0.6239, 0.0337, 0.6241, 0.0184, 0.5029, 0.173, 0.5095, 0.1749, 0.5177, 0.1658, 0.4912, 0.1437, 0.5016, 0.1729, 0.4555, 0.9799, 0.4366, 1.0, 0.5257, 1.0, 0.625, 0.002857, 0.625, 0.0, 0.482, 0.0, 0.4833, 0.00104, 0.5091, 0.02218, 0.5466, 0.03534, 0.611, 0.007941, 0.4773, 0.989, 0.482, 1.0, 0.625, 1.0, 0.625, 0.9904, 0.6132, 0.9761, 0.6034, 0.9617, 0.581, 0.9361, 0.5761, 0.9293, 0.5754, 0.9286, 0.4758, 0.9835, 0.8654, 0.75, 0.875, 0.75, 0.875, 0.7471, 0.6356, 0.5107, 0.7196, 0.5106, 0.7196, 0.526, 0.6356, 0.526, 0.7196, 0.5106, 0.7894, 0.5106, 0.7894, 0.526, 0.7196, 0.526, 0.7246, 0.7259, 0.7246, 0.7237, 0.7896, 0.7237, 0.7896, 0.7396, 0.7514, 0.7396, 0.7196, 0.5312, 0.6304, 0.5312, 0.6304, 0.5312, 0.7196, 0.5312, 0.7196, 0.7188, 0.7946, 0.7188, 0.7946, 0.7188, 0.7196, 0.7188, 0.7946, 0.7188, 0.7946, 0.7446, 0.7946, 0.7446, 0.7946, 0.7188, 0.7196, 0.5054, 0.7946, 0.5054, 0.7946, 0.5054, 0.7196, 0.5054, 0.7946, 0.5054, 0.7946, 0.5312, 0.7946, 0.5312, 0.7946, 0.5054, 0.7946, 0.5312, 0.7196, 0.5312, 0.7196, 0.5312, 0.7946, 0.5312, 0.6304, 0.5312, 0.6304, 0.5054, 0.6304, 0.5054, 0.6304, 0.5312, 0.7946, 0.7446, 0.7502, 0.7446, 0.7502, 0.7446, 0.7946, 0.7446, 0.6356, 0.5107, 0.6356, 0.526, 0.6304, 0.5312, 0.6304, 0.5054, 0.6356, 0.526, 0.7196, 0.526, 0.7196, 0.5312, 0.6304, 0.5312, 0.7196, 0.5106, 0.6356, 0.5107, 0.6304, 0.5054, 0.7196, 0.5054, 0.7894, 0.5106, 0.7196, 0.5106, 0.7196, 0.5054, 0.7946, 0.5054, 0.7196, 0.526, 0.7894, 0.526, 0.7946, 0.5312, 0.7196, 0.5312, 0.7894, 0.526, 0.7894, 0.5106, 0.7946, 0.5054, 0.7946, 0.5312, 0.7896, 0.7396, 0.7896, 0.7237, 0.7946, 0.7188, 0.7946, 0.7446, 0.7246, 0.7259, 0.7514, 0.7396, 0.7502, 0.7446, 0.7196, 0.729, 0.7896, 0.7237, 0.7246, 0.7237, 0.7196, 0.7188, 0.7946, 0.7188, 0.7246, 0.7237, 0.7246, 0.7259, 0.7196, 0.729, 0.7196, 0.7188, 0.7514, 0.7396, 0.7896, 0.7396, 0.7946, 0.7446, 0.7502, 0.7446, 0.4435, 0.7012, 0.4435, 0.7188, 0.4375, 0.7188, 0.4375, 0.7012, 0.4375, 0.7012, 0.4375, 0.7188, 0.375, 0.7188, 0.375, 0.7012, 0.4651, 0.7012, 0.4651, 0.7188, 0.4435, 0.7188, 0.4435, 0.7012, 0.6304, 0.5312, 0.6304, 0.5477, 0.625, 0.5477, 0.625, 0.5312, 0.4651, 0.5312, 0.4651, 0.5477, 0.4435, 0.5477, 0.4435, 0.5312, 0.4375, 0.5312, 0.4375, 0.5477, 0.375, 0.5477, 0.375, 0.5312, 0.4435, 0.5312, 0.4435, 0.5477, 0.4375, 0.5477, 0.4375, 0.5312, 0.625, 0.5312, 0.625, 0.5477, 0.4651, 0.5477, 0.4651, 0.5312, 0.625, 0.5312, 0.6304, 0.5312, 0.6304, 0.5312, 0.625, 0.5312, 0.4651, 0.5477, 0.4435, 0.5477, 0.4435, 0.5477, 0.4651, 0.5477, 0.375, 0.7188, 0.375, 0.7012, 0.375, 0.7012, 0.375, 0.7188, 0.4375, 0.5477, 0.375, 0.5477, 0.375, 0.5477, 0.4375, 0.5477, 0.4375, 0.7012, 0.4435, 0.7012, 0.4435, 0.7012, 0.4375, 0.7012, 0.4651, 0.5312, 0.4651, 0.5477, 0.4651, 0.5477, 0.4651, 0.5312, 0.4435, 0.7188, 0.4375, 0.7188, 0.4375, 0.7188, 0.4435, 0.7188, 0.6304, 0.5477, 0.625, 0.5477, 0.625, 0.5477, 0.6304, 0.5477, 0.4375, 0.5312, 0.4435, 0.5312, 0.4435, 0.5312, 0.4375, 0.5312, 0.375, 0.5312, 0.4375, 0.5312, 0.4375, 0.5312, 0.375, 0.5312, 0.625, 0.5477, 0.4651, 0.5477, 0.4651, 0.5477, 0.625, 0.5477, 0.4651, 0.5477, 0.4651, 0.5312, 0.4651, 0.5312, 0.4651, 0.5477, 0.4435, 0.7012, 0.4651, 0.7012, 0.4651, 0.7012, 0.4435, 0.7012, 0.4435, 0.5477, 0.4375, 0.5477, 0.4375, 0.5477, 0.4435, 0.5477, 0.4651, 0.7188, 0.4435, 0.7188, 0.4435, 0.7188, 0.4651, 0.7188, 0.4651, 0.7188, 0.4651, 0.7012, 0.4651, 0.7012, 0.4651, 0.7188, 0.4375, 0.7188, 0.375, 0.7188, 0.375, 0.7188, 0.4375, 0.7188, 0.6304, 0.5312, 0.6304, 0.5477, 0.6304, 0.5477, 0.6304, 0.5312, 0.4773, 0.989, 0.4758, 0.9835, 0.4758, 0.9835, 0.4773, 0.989, 0.4375, 0.2023, 0.4375, 0.2188, 0.375, 0.2188, 0.375, 0.2023, 0.4435, 0.2023, 0.4435, 0.2188, 0.4375, 0.2188, 0.4375, 0.2023, 0.625, 0.2023, 0.625, 0.2188, 0.4651, 0.2188, 0.4651, 0.2023, 0.4651, 0.2023, 0.4651, 0.2188, 0.4435, 0.2188, 0.4435, 0.2023, 0.8696, 0.5477, 0.8696, 0.5312, 0.875, 0.5312, 0.875, 0.5477, 0.4375, 0.03125, 0.4375, 0.04883, 0.375, 0.04883, 0.375, 0.03125, 0.4435, 0.03125, 0.4435, 0.04883, 0.4375, 0.04883, 0.4375, 0.03125, 0.625, 0.03125, 0.625, 0.04883, 0.4651, 0.04883, 0.4651, 0.03125, 0.4651, 0.03125, 0.4651, 0.04883, 0.4435, 0.04883, 0.4435, 0.03125, 0.8696, 0.7188, 0.8696, 0.7012, 0.875, 0.7012, 0.875, 0.7188, 0.4651, 0.2188, 0.4651, 0.2023, 0.4651, 0.2023, 0.4651, 0.2188, 0.4651, 0.04883, 0.4435, 0.04883, 0.4435, 0.04883, 0.4651, 0.04883, 0.625, 0.2188, 0.4651, 0.2188, 0.4651, 0.2188, 0.625, 0.2188, 0.375, 0.2023, 0.4375, 0.2023, 0.4375, 0.2023, 0.375, 0.2023, 0.4375, 0.03125, 0.4435, 0.03125, 0.4435, 0.03125, 0.4375, 0.03125, 0.4375, 0.2188, 0.375, 0.2188, 0.375, 0.2188, 0.4375, 0.2188, 0.4651, 0.04883, 0.4651, 0.03125, 0.4651, 0.03125, 0.4651, 0.04883, 0.4651, 0.03125, 0.625, 0.03125, 0.625, 0.03125, 0.4651, 0.03125, 0.4435, 0.04883, 0.4375, 0.04883, 0.4375, 0.04883, 0.4435, 0.04883, 0.4651, 0.2023, 0.625, 0.2023, 0.625, 0.2023, 0.4651, 0.2023, 0.8696, 0.5477, 0.8696, 0.5312, 0.8696, 0.5312, 0.8696, 0.5477, 0.4435, 0.03125, 0.4651, 0.03125, 0.4651, 0.03125, 0.4435, 0.03125, 0.875, 0.7188, 0.8696, 0.7188, 0.8696, 0.7188, 0.875, 0.7188, 0.4651, 0.03125, 0.4651, 0.04883, 0.4651, 0.04883, 0.4651, 0.03125, 0.4651, 0.2023, 0.4651, 0.2188, 0.4651, 0.2188, 0.4651, 0.2023, 0.625, 0.04883, 0.4651, 0.04883, 0.4651, 0.04883, 0.625, 0.04883, 0.875, 0.5477, 0.8696, 0.5477, 0.8696, 0.5477, 0.875, 0.5477, 0.125, 0.5312, 0.125, 0.5477, 0.125, 0.5477, 0.125, 0.5312])
me_cube.materials.append(mat_material)
me_cube.use_mirror_vertex_groups = False
me_cube.update()

# ---- objects
ob_bench = bpy.data.objects.new('Bench', me_cube)

# ---- transforms, parenting, visibility, modifiers, constraints
ob_bench.location = (0.0, 0.0, 0.9183)
ob_bench.scale = (1.0, 2.333, 1.1)
ob_bench.lock_rotations_4d = False
ob_bench.empty_display_type = 'ARROWS'
ob_bench.lineart.crease_threshold = 0.0

# ---- collection membership
col_collection.objects.link(ob_bench)

# ---- scene / render settings (as saved in the file)
scene.frame_start = 1; scene.frame_end = 250; scene.frame_set(1)
scene.render.engine = 'BLENDER_EEVEE_NEXT'
scene.cycles.sampling_pattern = 'TABULATED_SOBOL'
bpy.context.view_layer.update()

# ---- added for rendering (the .blend has no active camera and no usable light): camera, sun
cam_auto = bpy.data.cameras.new('AutoCamera')
cam_auto.lens = 50.0
cam_auto.sensor_width = 36.0
cam_auto.clip_end = 1000.0
ob_auto_camera = bpy.data.objects.new('AutoCamera', cam_auto)
scene.collection.objects.link(ob_auto_camera)
ob_auto_camera.location = (6.0301, -7.22654, 6.60553)
ob_auto_camera.rotation_euler = (1.09748, -7.21219e-08, 0.694738)
scene.camera = ob_auto_camera
light_auto_sun = bpy.data.lights.new('AutoSun', 'SUN')
light_auto_sun.energy = 3.0
light_auto_sun.angle = 0.0523599
ob_auto_sun = bpy.data.objects.new('AutoSun', light_auto_sun)
scene.collection.objects.link(ob_auto_sun)
ob_auto_sun.rotation_euler = (0.872665, 0.174533, 0.523599)
bpy.context.view_layer.update()
